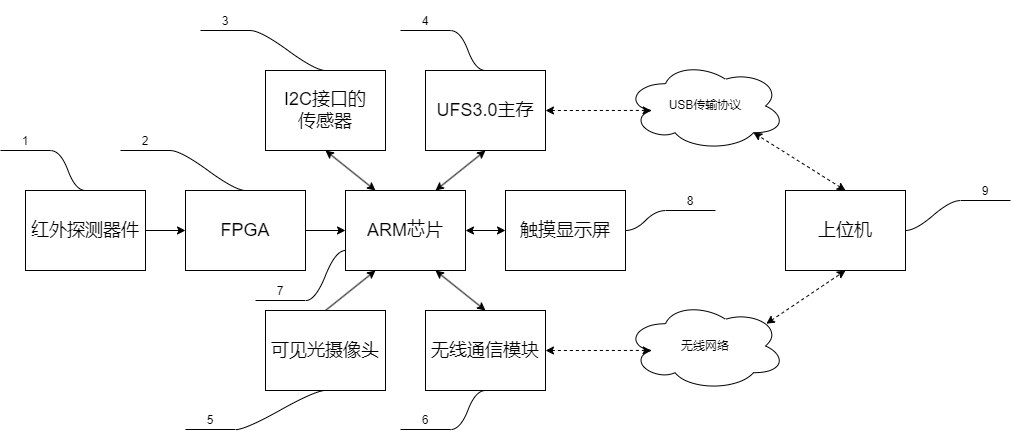

The diagram above was exported from draw.io. Its source (the exported page's mxGraphModel, read from the mxfile embedded in the PNG):
<mxGraphModel dx="988" dy="2908" grid="1" gridSize="10" guides="1" tooltips="1" connect="1" arrows="1" fold="1" page="1" pageScale="1" pageWidth="827" pageHeight="1169" math="0" shadow="0">
  <root>
    <mxCell id="0" />
    <mxCell id="1" parent="0" />
    <mxCell id="s8dR15MJL3bdaioZdBJB-1" value="&lt;font style=&quot;font-size: 18px;&quot;&gt;红外探测器件&lt;/font&gt;" style="rounded=0;whiteSpace=wrap;html=1;" parent="1" vertex="1">
      <mxGeometry x="320" y="-1040" width="120" height="80" as="geometry" />
    </mxCell>
    <mxCell id="s8dR15MJL3bdaioZdBJB-2" value="&lt;font style=&quot;font-size: 18px;&quot;&gt;可见光摄像头&lt;/font&gt;" style="rounded=0;whiteSpace=wrap;html=1;" parent="1" vertex="1">
      <mxGeometry x="560" y="-920" width="120" height="80" as="geometry" />
    </mxCell>
    <mxCell id="s8dR15MJL3bdaioZdBJB-3" value="&lt;font style=&quot;font-size: 18px;&quot;&gt;FPGA&lt;/font&gt;" style="rounded=0;whiteSpace=wrap;html=1;" parent="1" vertex="1">
      <mxGeometry x="480" y="-1040" width="120" height="80" as="geometry" />
    </mxCell>
    <mxCell id="s8dR15MJL3bdaioZdBJB-4" value="&lt;font style=&quot;font-size: 18px;&quot;&gt;ARM芯片&lt;/font&gt;" style="rounded=0;whiteSpace=wrap;html=1;" parent="1" vertex="1">
      <mxGeometry x="640" y="-1040" width="120" height="80" as="geometry" />
    </mxCell>
    <mxCell id="s8dR15MJL3bdaioZdBJB-5" value="&lt;font style=&quot;font-size: 18px;&quot;&gt;触摸显示屏&lt;/font&gt;" style="rounded=0;whiteSpace=wrap;html=1;" parent="1" vertex="1">
      <mxGeometry x="800" y="-1040" width="120" height="80" as="geometry" />
    </mxCell>
    <mxCell id="qRPmyF4kSHc8CRT1XbFZ-1" value="&lt;span style=&quot;font-size: 18px;&quot;&gt;I2C接口的&lt;br&gt;传感器&lt;/span&gt;" style="rounded=0;whiteSpace=wrap;html=1;" parent="1" vertex="1">
      <mxGeometry x="560" y="-1160" width="120" height="80" as="geometry" />
    </mxCell>
    <mxCell id="qRPmyF4kSHc8CRT1XbFZ-2" value="&lt;font style=&quot;font-size: 18px;&quot;&gt;无线通信模块&lt;/font&gt;" style="rounded=0;whiteSpace=wrap;html=1;" parent="1" vertex="1">
      <mxGeometry x="720" y="-920" width="120" height="80" as="geometry" />
    </mxCell>
    <mxCell id="qRPmyF4kSHc8CRT1XbFZ-3" value="" style="endArrow=classic;html=1;rounded=0;exitX=1;exitY=0.5;exitDx=0;exitDy=0;entryX=0;entryY=0.5;entryDx=0;entryDy=0;" parent="1" source="s8dR15MJL3bdaioZdBJB-1" target="s8dR15MJL3bdaioZdBJB-3" edge="1">
      <mxGeometry width="50" height="50" relative="1" as="geometry">
        <mxPoint x="460" y="-970" as="sourcePoint" />
        <mxPoint x="510" y="-1020" as="targetPoint" />
      </mxGeometry>
    </mxCell>
    <mxCell id="qRPmyF4kSHc8CRT1XbFZ-4" value="&lt;font style=&quot;font-size: 18px;&quot;&gt;UFS3.0主存&lt;/font&gt;" style="rounded=0;whiteSpace=wrap;html=1;" parent="1" vertex="1">
      <mxGeometry x="720" y="-1160" width="120" height="80" as="geometry" />
    </mxCell>
    <mxCell id="qRPmyF4kSHc8CRT1XbFZ-5" value="" style="endArrow=classic;html=1;rounded=0;exitX=1;exitY=0.5;exitDx=0;exitDy=0;entryX=0;entryY=0.5;entryDx=0;entryDy=0;" parent="1" source="s8dR15MJL3bdaioZdBJB-3" target="s8dR15MJL3bdaioZdBJB-4" edge="1">
      <mxGeometry width="50" height="50" relative="1" as="geometry">
        <mxPoint x="500" y="-980" as="sourcePoint" />
        <mxPoint x="550" y="-1030" as="targetPoint" />
      </mxGeometry>
    </mxCell>
    <mxCell id="qRPmyF4kSHc8CRT1XbFZ-8" value="" style="endArrow=classic;startArrow=classic;html=1;rounded=0;exitX=0.25;exitY=0;exitDx=0;exitDy=0;entryX=0.5;entryY=1;entryDx=0;entryDy=0;" parent="1" source="s8dR15MJL3bdaioZdBJB-4" target="qRPmyF4kSHc8CRT1XbFZ-1" edge="1">
      <mxGeometry width="50" height="50" relative="1" as="geometry">
        <mxPoint x="650" y="-1070" as="sourcePoint" />
        <mxPoint x="700" y="-1120" as="targetPoint" />
      </mxGeometry>
    </mxCell>
    <mxCell id="qRPmyF4kSHc8CRT1XbFZ-9" value="" style="endArrow=classic;startArrow=classic;html=1;rounded=0;exitX=0.75;exitY=0;exitDx=0;exitDy=0;entryX=0.5;entryY=1;entryDx=0;entryDy=0;" parent="1" source="s8dR15MJL3bdaioZdBJB-4" target="qRPmyF4kSHc8CRT1XbFZ-4" edge="1">
      <mxGeometry width="50" height="50" relative="1" as="geometry">
        <mxPoint x="650" y="-1070" as="sourcePoint" />
        <mxPoint x="700" y="-1120" as="targetPoint" />
      </mxGeometry>
    </mxCell>
    <mxCell id="qRPmyF4kSHc8CRT1XbFZ-11" value="" style="endArrow=classic;startArrow=classic;html=1;rounded=0;exitX=0.5;exitY=0;exitDx=0;exitDy=0;entryX=0.75;entryY=1;entryDx=0;entryDy=0;" parent="1" source="qRPmyF4kSHc8CRT1XbFZ-2" target="s8dR15MJL3bdaioZdBJB-4" edge="1">
      <mxGeometry width="50" height="50" relative="1" as="geometry">
        <mxPoint x="670" y="-960" as="sourcePoint" />
        <mxPoint x="720" y="-1010" as="targetPoint" />
      </mxGeometry>
    </mxCell>
    <mxCell id="qRPmyF4kSHc8CRT1XbFZ-12" value="" style="endArrow=classic;html=1;rounded=0;exitX=0.5;exitY=0;exitDx=0;exitDy=0;entryX=0.25;entryY=1;entryDx=0;entryDy=0;" parent="1" source="s8dR15MJL3bdaioZdBJB-2" target="s8dR15MJL3bdaioZdBJB-4" edge="1">
      <mxGeometry width="50" height="50" relative="1" as="geometry">
        <mxPoint x="640" y="-940" as="sourcePoint" />
        <mxPoint x="690" y="-990" as="targetPoint" />
      </mxGeometry>
    </mxCell>
    <mxCell id="qRPmyF4kSHc8CRT1XbFZ-29" value="1" style="whiteSpace=wrap;html=1;shape=partialRectangle;top=0;left=0;bottom=1;right=0;points=[[0,1],[1,1]];fillColor=none;align=center;verticalAlign=bottom;routingCenterY=0.5;snapToPoint=1;recursiveResize=0;autosize=1;treeFolding=1;treeMoving=1;newEdgeStyle={&quot;edgeStyle&quot;:&quot;entityRelationEdgeStyle&quot;,&quot;startArrow&quot;:&quot;none&quot;,&quot;endArrow&quot;:&quot;none&quot;,&quot;segment&quot;:10,&quot;curved&quot;:1,&quot;sourcePerimeterSpacing&quot;:0,&quot;targetPerimeterSpacing&quot;:0};" parent="1" vertex="1">
      <mxGeometry x="295" y="-1110" width="50" height="30" as="geometry" />
    </mxCell>
    <mxCell id="qRPmyF4kSHc8CRT1XbFZ-30" value="" style="edgeStyle=entityRelationEdgeStyle;startArrow=none;endArrow=none;segment=10;curved=1;sourcePerimeterSpacing=0;targetPerimeterSpacing=0;rounded=0;exitX=0.5;exitY=0;exitDx=0;exitDy=0;" parent="1" source="s8dR15MJL3bdaioZdBJB-1" target="qRPmyF4kSHc8CRT1XbFZ-29" edge="1">
      <mxGeometry relative="1" as="geometry">
        <mxPoint x="220" y="-1080" as="sourcePoint" />
      </mxGeometry>
    </mxCell>
    <mxCell id="qRPmyF4kSHc8CRT1XbFZ-31" value="&lt;span style=&quot;font-size: 18px;&quot;&gt;上位机&lt;/span&gt;" style="rounded=0;whiteSpace=wrap;html=1;" parent="1" vertex="1">
      <mxGeometry x="1080" y="-1040" width="120" height="80" as="geometry" />
    </mxCell>
    <mxCell id="qRPmyF4kSHc8CRT1XbFZ-33" value="2" style="whiteSpace=wrap;html=1;shape=partialRectangle;top=0;left=0;bottom=1;right=0;points=[[0,1],[1,1]];fillColor=none;align=center;verticalAlign=bottom;routingCenterY=0.5;snapToPoint=1;recursiveResize=0;autosize=1;treeFolding=1;treeMoving=1;newEdgeStyle={&quot;edgeStyle&quot;:&quot;entityRelationEdgeStyle&quot;,&quot;startArrow&quot;:&quot;none&quot;,&quot;endArrow&quot;:&quot;none&quot;,&quot;segment&quot;:10,&quot;curved&quot;:1,&quot;sourcePerimeterSpacing&quot;:0,&quot;targetPerimeterSpacing&quot;:0};" parent="1" vertex="1">
      <mxGeometry x="415" y="-1110" width="50" height="30" as="geometry" />
    </mxCell>
    <mxCell id="qRPmyF4kSHc8CRT1XbFZ-34" value="" style="edgeStyle=entityRelationEdgeStyle;startArrow=none;endArrow=none;segment=10;curved=1;sourcePerimeterSpacing=0;targetPerimeterSpacing=0;rounded=0;exitX=0.5;exitY=0;exitDx=0;exitDy=0;" parent="1" source="s8dR15MJL3bdaioZdBJB-3" target="qRPmyF4kSHc8CRT1XbFZ-33" edge="1">
      <mxGeometry relative="1" as="geometry">
        <mxPoint x="510" y="-1000" as="sourcePoint" />
      </mxGeometry>
    </mxCell>
    <mxCell id="qRPmyF4kSHc8CRT1XbFZ-35" value="3" style="whiteSpace=wrap;html=1;shape=partialRectangle;top=0;left=0;bottom=1;right=0;points=[[0,1],[1,1]];fillColor=none;align=center;verticalAlign=bottom;routingCenterY=0.5;snapToPoint=1;recursiveResize=0;autosize=1;treeFolding=1;treeMoving=1;newEdgeStyle={&quot;edgeStyle&quot;:&quot;entityRelationEdgeStyle&quot;,&quot;startArrow&quot;:&quot;none&quot;,&quot;endArrow&quot;:&quot;none&quot;,&quot;segment&quot;:10,&quot;curved&quot;:1,&quot;sourcePerimeterSpacing&quot;:0,&quot;targetPerimeterSpacing&quot;:0};" parent="1" vertex="1">
      <mxGeometry x="495" y="-1230" width="50" height="30" as="geometry" />
    </mxCell>
    <mxCell id="qRPmyF4kSHc8CRT1XbFZ-36" value="" style="edgeStyle=entityRelationEdgeStyle;startArrow=none;endArrow=none;segment=10;curved=1;sourcePerimeterSpacing=0;targetPerimeterSpacing=0;rounded=0;exitX=0.5;exitY=0;exitDx=0;exitDy=0;" parent="1" source="qRPmyF4kSHc8CRT1XbFZ-1" target="qRPmyF4kSHc8CRT1XbFZ-35" edge="1">
      <mxGeometry relative="1" as="geometry">
        <mxPoint x="630" y="-1150" as="sourcePoint" />
      </mxGeometry>
    </mxCell>
    <mxCell id="qRPmyF4kSHc8CRT1XbFZ-37" value="4" style="whiteSpace=wrap;html=1;shape=partialRectangle;top=0;left=0;bottom=1;right=0;points=[[0,1],[1,1]];fillColor=none;align=center;verticalAlign=bottom;routingCenterY=0.5;snapToPoint=1;recursiveResize=0;autosize=1;treeFolding=1;treeMoving=1;newEdgeStyle={&quot;edgeStyle&quot;:&quot;entityRelationEdgeStyle&quot;,&quot;startArrow&quot;:&quot;none&quot;,&quot;endArrow&quot;:&quot;none&quot;,&quot;segment&quot;:10,&quot;curved&quot;:1,&quot;sourcePerimeterSpacing&quot;:0,&quot;targetPerimeterSpacing&quot;:0};" parent="1" vertex="1">
      <mxGeometry x="695" y="-1230" width="50" height="30" as="geometry" />
    </mxCell>
    <mxCell id="qRPmyF4kSHc8CRT1XbFZ-38" value="" style="edgeStyle=entityRelationEdgeStyle;startArrow=none;endArrow=none;segment=10;curved=1;sourcePerimeterSpacing=0;targetPerimeterSpacing=0;rounded=0;exitX=0.5;exitY=0;exitDx=0;exitDy=0;" parent="1" source="qRPmyF4kSHc8CRT1XbFZ-4" target="qRPmyF4kSHc8CRT1XbFZ-37" edge="1">
      <mxGeometry relative="1" as="geometry">
        <mxPoint x="750" y="-1160" as="sourcePoint" />
      </mxGeometry>
    </mxCell>
    <mxCell id="qRPmyF4kSHc8CRT1XbFZ-39" value="USB传输协议" style="ellipse;shape=cloud;whiteSpace=wrap;html=1;" parent="1" vertex="1">
      <mxGeometry x="920" y="-1169" width="160" height="89" as="geometry" />
    </mxCell>
    <mxCell id="qRPmyF4kSHc8CRT1XbFZ-40" value="无线网络" style="ellipse;shape=cloud;whiteSpace=wrap;html=1;" parent="1" vertex="1">
      <mxGeometry x="920" y="-929" width="160" height="89" as="geometry" />
    </mxCell>
    <mxCell id="qRPmyF4kSHc8CRT1XbFZ-41" value="5" style="whiteSpace=wrap;html=1;shape=partialRectangle;top=0;left=0;bottom=1;right=0;points=[[0,1],[1,1]];fillColor=none;align=center;verticalAlign=bottom;routingCenterY=0.5;snapToPoint=1;recursiveResize=0;autosize=1;treeFolding=1;treeMoving=1;newEdgeStyle={&quot;edgeStyle&quot;:&quot;entityRelationEdgeStyle&quot;,&quot;startArrow&quot;:&quot;none&quot;,&quot;endArrow&quot;:&quot;none&quot;,&quot;segment&quot;:10,&quot;curved&quot;:1,&quot;sourcePerimeterSpacing&quot;:0,&quot;targetPerimeterSpacing&quot;:0};" parent="1" vertex="1">
      <mxGeometry x="480" y="-831" width="50" height="30" as="geometry" />
    </mxCell>
    <mxCell id="qRPmyF4kSHc8CRT1XbFZ-42" value="" style="edgeStyle=entityRelationEdgeStyle;startArrow=none;endArrow=none;segment=10;curved=1;sourcePerimeterSpacing=0;targetPerimeterSpacing=0;rounded=0;exitX=0.5;exitY=1;exitDx=0;exitDy=0;" parent="1" source="s8dR15MJL3bdaioZdBJB-2" target="qRPmyF4kSHc8CRT1XbFZ-41" edge="1">
      <mxGeometry relative="1" as="geometry">
        <mxPoint x="520" y="-770" as="sourcePoint" />
      </mxGeometry>
    </mxCell>
    <mxCell id="qRPmyF4kSHc8CRT1XbFZ-43" value="6" style="whiteSpace=wrap;html=1;shape=partialRectangle;top=0;left=0;bottom=1;right=0;points=[[0,1],[1,1]];fillColor=none;align=center;verticalAlign=bottom;routingCenterY=0.5;snapToPoint=1;recursiveResize=0;autosize=1;treeFolding=1;treeMoving=1;newEdgeStyle={&quot;edgeStyle&quot;:&quot;entityRelationEdgeStyle&quot;,&quot;startArrow&quot;:&quot;none&quot;,&quot;endArrow&quot;:&quot;none&quot;,&quot;segment&quot;:10,&quot;curved&quot;:1,&quot;sourcePerimeterSpacing&quot;:0,&quot;targetPerimeterSpacing&quot;:0};" parent="1" vertex="1">
      <mxGeometry x="695" y="-831" width="50" height="30" as="geometry" />
    </mxCell>
    <mxCell id="qRPmyF4kSHc8CRT1XbFZ-44" value="" style="edgeStyle=entityRelationEdgeStyle;startArrow=none;endArrow=none;segment=10;curved=1;sourcePerimeterSpacing=0;targetPerimeterSpacing=0;rounded=0;exitX=0.5;exitY=1;exitDx=0;exitDy=0;" parent="1" source="qRPmyF4kSHc8CRT1XbFZ-2" target="qRPmyF4kSHc8CRT1XbFZ-43" edge="1">
      <mxGeometry relative="1" as="geometry">
        <mxPoint x="640" y="-781" as="sourcePoint" />
      </mxGeometry>
    </mxCell>
    <mxCell id="qRPmyF4kSHc8CRT1XbFZ-45" value="7&lt;br&gt;" style="whiteSpace=wrap;html=1;shape=partialRectangle;top=0;left=0;bottom=1;right=0;points=[[0,1],[1,1]];fillColor=none;align=center;verticalAlign=bottom;routingCenterY=0.5;snapToPoint=1;recursiveResize=0;autosize=1;treeFolding=1;treeMoving=1;newEdgeStyle={&quot;edgeStyle&quot;:&quot;entityRelationEdgeStyle&quot;,&quot;startArrow&quot;:&quot;none&quot;,&quot;endArrow&quot;:&quot;none&quot;,&quot;segment&quot;:10,&quot;curved&quot;:1,&quot;sourcePerimeterSpacing&quot;:0,&quot;targetPerimeterSpacing&quot;:0};" parent="1" vertex="1">
      <mxGeometry x="550" y="-960" width="50" height="30" as="geometry" />
    </mxCell>
    <mxCell id="qRPmyF4kSHc8CRT1XbFZ-46" value="" style="edgeStyle=entityRelationEdgeStyle;startArrow=none;endArrow=none;segment=10;curved=1;sourcePerimeterSpacing=0;targetPerimeterSpacing=0;rounded=0;exitX=0;exitY=0.75;exitDx=0;exitDy=0;" parent="1" source="s8dR15MJL3bdaioZdBJB-4" target="qRPmyF4kSHc8CRT1XbFZ-45" edge="1">
      <mxGeometry relative="1" as="geometry">
        <mxPoint x="390" y="-860" as="sourcePoint" />
        <Array as="points">
          <mxPoint x="600" y="-940" />
          <mxPoint x="600" y="-940" />
        </Array>
      </mxGeometry>
    </mxCell>
    <mxCell id="qRPmyF4kSHc8CRT1XbFZ-47" value="8&lt;br&gt;" style="whiteSpace=wrap;html=1;shape=partialRectangle;top=0;left=0;bottom=1;right=0;points=[[0,1],[1,1]];fillColor=none;align=center;verticalAlign=bottom;routingCenterY=0.5;snapToPoint=1;recursiveResize=0;autosize=1;treeFolding=1;treeMoving=1;newEdgeStyle={&quot;edgeStyle&quot;:&quot;entityRelationEdgeStyle&quot;,&quot;startArrow&quot;:&quot;none&quot;,&quot;endArrow&quot;:&quot;none&quot;,&quot;segment&quot;:10,&quot;curved&quot;:1,&quot;sourcePerimeterSpacing&quot;:0,&quot;targetPerimeterSpacing&quot;:0};" parent="1" vertex="1">
      <mxGeometry x="960" y="-1050" width="50" height="30" as="geometry" />
    </mxCell>
    <mxCell id="qRPmyF4kSHc8CRT1XbFZ-48" value="" style="edgeStyle=entityRelationEdgeStyle;startArrow=none;endArrow=none;segment=10;curved=1;sourcePerimeterSpacing=0;targetPerimeterSpacing=0;rounded=0;exitX=1;exitY=0.5;exitDx=0;exitDy=0;" parent="1" source="s8dR15MJL3bdaioZdBJB-5" target="qRPmyF4kSHc8CRT1XbFZ-47" edge="1">
      <mxGeometry relative="1" as="geometry">
        <mxPoint x="900" y="-1010" as="sourcePoint" />
      </mxGeometry>
    </mxCell>
    <mxCell id="qRPmyF4kSHc8CRT1XbFZ-49" value="9" style="whiteSpace=wrap;html=1;shape=partialRectangle;top=0;left=0;bottom=1;right=0;points=[[0,1],[1,1]];fillColor=none;align=center;verticalAlign=bottom;routingCenterY=0.5;snapToPoint=1;recursiveResize=0;autosize=1;treeFolding=1;treeMoving=1;newEdgeStyle={&quot;edgeStyle&quot;:&quot;entityRelationEdgeStyle&quot;,&quot;startArrow&quot;:&quot;none&quot;,&quot;endArrow&quot;:&quot;none&quot;,&quot;segment&quot;:10,&quot;curved&quot;:1,&quot;sourcePerimeterSpacing&quot;:0,&quot;targetPerimeterSpacing&quot;:0};" parent="1" vertex="1">
      <mxGeometry x="1255" y="-1060" width="50" height="30" as="geometry" />
    </mxCell>
    <mxCell id="qRPmyF4kSHc8CRT1XbFZ-50" value="" style="edgeStyle=entityRelationEdgeStyle;startArrow=none;endArrow=none;segment=10;curved=1;sourcePerimeterSpacing=0;targetPerimeterSpacing=0;rounded=0;exitX=1;exitY=0.5;exitDx=0;exitDy=0;" parent="1" source="qRPmyF4kSHc8CRT1XbFZ-31" target="qRPmyF4kSHc8CRT1XbFZ-49" edge="1">
      <mxGeometry relative="1" as="geometry">
        <mxPoint x="1200" y="-1010" as="sourcePoint" />
      </mxGeometry>
    </mxCell>
    <mxCell id="qRPmyF4kSHc8CRT1XbFZ-51" value="" style="endArrow=classic;startArrow=classic;html=1;rounded=0;dashed=1;exitX=1;exitY=0.5;exitDx=0;exitDy=0;entryX=0.16;entryY=0.55;entryDx=0;entryDy=0;entryPerimeter=0;" parent="1" source="qRPmyF4kSHc8CRT1XbFZ-4" target="qRPmyF4kSHc8CRT1XbFZ-39" edge="1">
      <mxGeometry width="50" height="50" relative="1" as="geometry">
        <mxPoint x="910" y="-1070" as="sourcePoint" />
        <mxPoint x="960" y="-1120" as="targetPoint" />
      </mxGeometry>
    </mxCell>
    <mxCell id="qRPmyF4kSHc8CRT1XbFZ-52" value="" style="endArrow=classic;startArrow=classic;html=1;rounded=0;dashed=1;exitX=0.5;exitY=0;exitDx=0;exitDy=0;entryX=0.8;entryY=0.8;entryDx=0;entryDy=0;entryPerimeter=0;" parent="1" source="qRPmyF4kSHc8CRT1XbFZ-31" target="qRPmyF4kSHc8CRT1XbFZ-39" edge="1">
      <mxGeometry width="50" height="50" relative="1" as="geometry">
        <mxPoint x="910" y="-1070" as="sourcePoint" />
        <mxPoint x="960" y="-1120" as="targetPoint" />
      </mxGeometry>
    </mxCell>
    <mxCell id="qRPmyF4kSHc8CRT1XbFZ-54" value="" style="endArrow=classic;startArrow=classic;html=1;rounded=0;exitX=1;exitY=0.5;exitDx=0;exitDy=0;entryX=0.16;entryY=0.55;entryDx=0;entryDy=0;entryPerimeter=0;dashed=1;" parent="1" source="qRPmyF4kSHc8CRT1XbFZ-2" target="qRPmyF4kSHc8CRT1XbFZ-40" edge="1">
      <mxGeometry width="50" height="50" relative="1" as="geometry">
        <mxPoint x="960" y="-990" as="sourcePoint" />
        <mxPoint x="1010" y="-1040" as="targetPoint" />
      </mxGeometry>
    </mxCell>
    <mxCell id="qRPmyF4kSHc8CRT1XbFZ-55" value="" style="endArrow=classic;startArrow=classic;html=1;rounded=0;dashed=1;entryX=0.5;entryY=1;entryDx=0;entryDy=0;exitX=0.88;exitY=0.25;exitDx=0;exitDy=0;exitPerimeter=0;" parent="1" source="qRPmyF4kSHc8CRT1XbFZ-40" target="qRPmyF4kSHc8CRT1XbFZ-31" edge="1">
      <mxGeometry width="50" height="50" relative="1" as="geometry">
        <mxPoint x="1140" y="-870" as="sourcePoint" />
        <mxPoint x="1190" y="-920" as="targetPoint" />
      </mxGeometry>
    </mxCell>
    <mxCell id="UuH2WQfrx8rfUpUtT8zf-1" value="" style="endArrow=classic;startArrow=classic;html=1;rounded=0;exitX=1;exitY=0.5;exitDx=0;exitDy=0;entryX=0;entryY=0.5;entryDx=0;entryDy=0;" edge="1" parent="1" source="s8dR15MJL3bdaioZdBJB-4" target="s8dR15MJL3bdaioZdBJB-5">
      <mxGeometry width="50" height="50" relative="1" as="geometry">
        <mxPoint x="740" y="-1030" as="sourcePoint" />
        <mxPoint x="790" y="-1070" as="targetPoint" />
      </mxGeometry>
    </mxCell>
  </root>
</mxGraphModel>